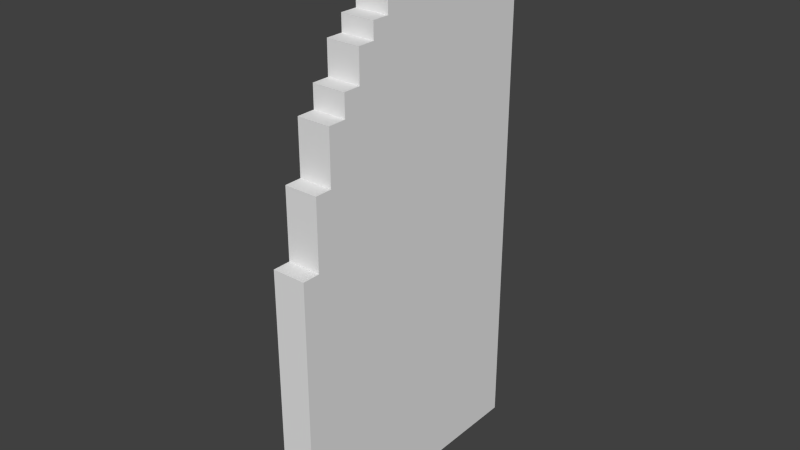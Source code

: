 # Source: arch_door_L_open.blend  (saved by Blender 2.76.0; exported with 4.5.12 LTS)
import bpy
from mathutils import Matrix  # noqa: F401  (used for matrix-valued properties, if any)

bpy.ops.wm.read_factory_settings(use_empty=True)
scene = bpy.context.scene
scene.name = 'Scene'

# ---- collections
col_collection_1 = bpy.data.collections.new('Collection 1'); scene.collection.children.link(col_collection_1)

# ---- materials (node trees are filled in below, after node groups)
mat_material = bpy.data.materials.new('Material')
mat_material.alpha_threshold = 0.0
mat_material.use_transparent_shadow = False
mat_material.roughness = 0.5
mat_material.line_color = (0.0, 0.0, 0.0, 1.0)

# ---- material node trees

# ---- world
world_world = bpy.data.worlds.new('World'); scene.world = world_world
world_world.color = (0.05088, 0.05088, 0.05088)
world_world.use_sun_shadow = False
world_world.sun_shadow_jitter_overblur = 0.0
world_world.cycles.sampling_method = 'MANUAL'
world_world.cycles.sample_map_resolution = 256

# ---- meshes
me_cube = bpy.data.meshes.new('Cube')
me_cube.from_pydata([(0.5, 0.06, -1.0), (0.5, -0.06, -1.0), (-0.5, -0.06, -1.0), (-0.5, 0.06, -1.0), (0.5, 0.06, 0.0006238), (-0.5, 0.06, 0.9383), (-0.2489, 0.06, 0.9383), (-0.2489, 0.06, 0.8736), (-0.06396, 0.06, 0.8736), (-0.06396, 0.06, 0.8135), (-0.001302, 0.06, 0.8135), (-0.001302, 0.06, 0.7545), (0.1241, 0.06, 0.7545), (0.1241, 0.06, 0.6949), (0.1861, 0.06, 0.6949), (0.1861, 0.06, 0.6358), (0.2474, 0.06, 0.6358), (0.2474, 0.06, 0.5204), (0.3101, 0.06, 0.5204), (0.3101, 0.06, 0.4398), (0.3753, 0.06, 0.4398), (0.3753, 0.06, 0.2486), (0.4364, 0.06, 0.2486), (0.4364, 0.06, 0.0006238), (0.5, -0.06, 0.0006238), (-0.5, -0.06, 0.9383), (0.4364, -0.06, 0.0006238), (0.4364, -0.06, 0.2486), (0.3753, -0.06, 0.2486), (0.3753, -0.06, 0.4398), (0.3101, -0.06, 0.4398), (0.3101, -0.06, 0.5204), (0.2474, -0.06, 0.5204), (0.2474, -0.06, 0.6358), (0.1861, -0.06, 0.6358), (0.1861, -0.06, 0.6949), (0.1241, -0.06, 0.6949), (0.1241, -0.06, 0.7545), (-0.001302, -0.06, 0.7545), (-0.001302, -0.06, 0.8135), (-0.06396, -0.06, 0.8135), (-0.06396, -0.06, 0.8736), (-0.2489, -0.06, 0.8736), (-0.2489, -0.06, 0.9383)], [], [(0, 1, 2, 3), (4, 0, 3, 5, 6, 7, 8, 9, 10, 11, 12, 13, 14, 15, 16, 17, 18, 19, 20, 21, 22, 23), (24, 1, 0, 4), (25, 2, 1, 24, 26, 27, 28, 29, 30, 31, 32, 33, 34, 35, 36, 37, 38, 39, 40, 41, 42, 43), (5, 3, 2, 25), (26, 24, 4, 23), (6, 5, 25, 43), (7, 6, 43, 42), (8, 7, 42, 41), (39, 38, 11, 10), (38, 37, 12, 11), (37, 36, 13, 12), (36, 35, 14, 13), (35, 34, 15, 14), (34, 33, 16, 15), (33, 32, 17, 16), (32, 31, 18, 17), (31, 30, 19, 18), (30, 29, 20, 19), (29, 28, 21, 20), (28, 27, 22, 21), (27, 26, 23, 22), (9, 8, 41, 40), (40, 39, 10, 9)])
_uv = me_cube.uv_layers.new(name='UVMap')
_uv.uv.foreach_set('vector', [0.0, 0.1875, 0.0, 0.125, 1.0, 0.125, 1.0, 0.1875, 0.0, 0.5003, 0.0, 0.0, 1.0, 0.0, 1.0, 0.9692, 0.7489, 0.9692, 0.7489, 0.9368, 0.5625, 0.9375, 0.5625, 0.9062, 0.5004, 0.9059, 0.5, 0.875, 0.375, 0.875, 0.375, 0.8438, 0.3125, 0.8436, 0.3125, 0.8125, 0.25, 0.8125, 0.25, 0.75, 0.1875, 0.75, 0.1875, 0.7188, 0.125, 0.7188, 0.125, 0.625, 0.0625, 0.625, 0.0625, 0.5, 0.0, 0.5, 4.346e-07, 0.0, 0.125, 0.0, 0.125, 0.5, 1.0, 0.9688, 1.0, 0.0, 0.0, 0.0, 0.0, 0.5, 0.0625, 0.5, 0.0625, 0.625, 0.125, 0.625, 0.125, 0.7188, 0.1875, 0.7188, 0.1875, 0.75, 0.25, 0.75, 0.25, 0.8125, 0.3125, 0.8125, 0.3125, 0.8438, 0.375, 0.8438, 0.375, 0.875, 0.5, 0.875, 0.5, 0.9062, 0.5625, 0.9062, 0.5625, 0.9375, 0.75, 0.9375, 0.75, 0.9688, 0.5625, 0.9375, 0.5625, 0.0, 0.6875, 0.0, 0.6875, 0.9375, 0.0625, 0.5, 0.0, 0.5, 0.0, 0.4375, 0.0625, 0.4375, 0.75, 0.9062, 1.0, 0.9062, 1.0, 0.9688, 0.75, 0.9688, 0.4375, 0.6562, 0.4375, 0.625, 0.5625, 0.625, 0.5625, 0.6562, 0.875, 0.875, 0.6875, 0.875, 0.6875, 0.8125, 0.875, 0.8125, 0.4375, 0.7812, 0.4375, 0.75, 0.5625, 0.75, 0.5625, 0.7812, 0.5, 0.875, 0.375, 0.875, 0.375, 0.8125, 0.5, 0.8125, 0.375, 0.8125, 0.375, 0.7812, 0.5, 0.7812, 0.5, 0.8125, 0.3125, 0.8438, 0.375, 0.8438, 0.375, 0.7812, 0.3125, 0.7812, 0.3125, 0.7812, 0.3125, 0.75, 0.4375, 0.75, 0.4375, 0.7812, 0.3125, 0.8125, 0.25, 0.8125, 0.25, 0.75, 0.3125, 0.75, 0.25, 0.75, 0.25, 0.6875, 0.375, 0.6875, 0.375, 0.75, 0.25, 0.75, 0.1875, 0.75, 0.1875, 0.6875, 0.25, 0.6875, 0.1875, 0.6875, 0.1875, 0.6562, 0.3125, 0.6562, 0.3125, 0.6875, 0.1875, 0.7188, 0.125, 0.7188, 0.125, 0.6562, 0.1875, 0.6562, 0.375, 0.75, 0.375, 0.6562, 0.5, 0.6562, 0.5, 0.75, 0.125, 0.625, 0.0625, 0.625, 0.0625, 0.5625, 0.125, 0.5625, 0.125, 0.625, 0.125, 0.5, 0.25, 0.5, 0.25, 0.625, 0.875, 0.875, 0.875, 0.9062, 0.75, 0.9062, 0.75, 0.875, 0.5625, 0.9062, 0.5, 0.9062, 0.5, 0.8438, 0.5625, 0.8438])
me_cube.materials.append(mat_material)
me_cube.use_remesh_preserve_volume = False
me_cube.use_remesh_preserve_attributes = False
me_cube.use_mirror_vertex_groups = False
me_cube.update()

# ---- objects
ob_cube = bpy.data.objects.new('Cube', me_cube)

# ---- transforms, parenting, visibility, modifiers, constraints
ob_cube.location = (0.4407, 0.93, 0.5)
ob_cube.rotation_euler = (0.0, 0.0, -1.571)
ob_cube.lock_rotations_4d = False
ob_cube.empty_display_type = 'ARROWS'
ob_cube.show_wire = True
ob_cube.lineart.crease_threshold = 0.0

# ---- collection membership
col_collection_1.objects.link(ob_cube)

# ---- scene / render settings (as saved in the file)
scene.frame_start = 1; scene.frame_end = 250; scene.frame_set(1)
scene.render.engine = 'BLENDER_EEVEE_NEXT'
scene.render.resolution_percentage = 50
scene.render.dither_intensity = 0.0
scene.render.film_transparent = True
scene.cycles.use_denoising = False
scene.cycles.samples = 10
scene.cycles.sampling_pattern = 'TABULATED_SOBOL'
scene.cycles.light_sampling_threshold = 0.0
scene.cycles.use_adaptive_sampling = False
scene.cycles.use_light_tree = False
scene.cycles.blur_glossy = 0.0
scene.cycles.pixel_filter_type = 'GAUSSIAN'
scene.cycles.sample_clamp_indirect = 0.0
scene.view_settings.view_transform = 'Standard'
bpy.context.view_layer.update()

# ---- added for rendering (the .blend has no active camera and no usable light): camera, sun
cam_auto = bpy.data.cameras.new('AutoCamera')
cam_auto.lens = 50.0
cam_auto.sensor_width = 36.0
cam_auto.clip_end = 1000.0
ob_auto_camera = bpy.data.objects.new('AutoCamera', cam_auto)
scene.collection.objects.link(ob_auto_camera)
ob_auto_camera.location = (2.46176, -1.49527, 2.08602)
ob_auto_camera.rotation_euler = (1.09748, -7.21219e-08, 0.694738)
scene.camera = ob_auto_camera
light_auto_sun = bpy.data.lights.new('AutoSun', 'SUN')
light_auto_sun.energy = 3.0
light_auto_sun.angle = 0.0523599
ob_auto_sun = bpy.data.objects.new('AutoSun', light_auto_sun)
scene.collection.objects.link(ob_auto_sun)
ob_auto_sun.rotation_euler = (0.872665, 0.174533, 0.523599)
bpy.context.view_layer.update()

